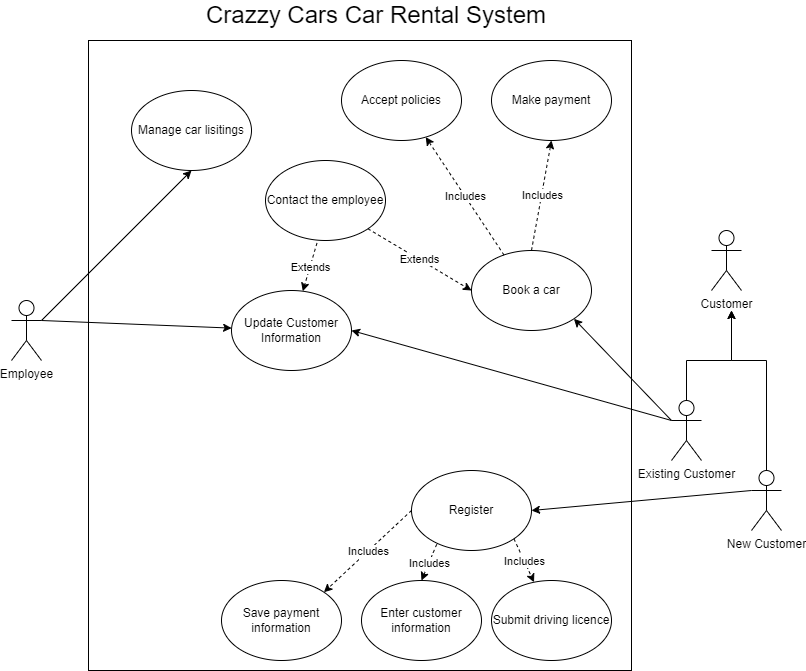

The diagram above was exported from draw.io. Its source (the exported page's mxGraphModel, read from the mxfile embedded in the PNG):
<mxGraphModel dx="1038" dy="521" grid="1" gridSize="10" guides="1" tooltips="1" connect="1" arrows="1" fold="1" page="1" pageScale="1" pageWidth="827" pageHeight="1169" math="0" shadow="0">
  <root>
    <mxCell id="0" />
    <mxCell id="1" parent="0" />
    <mxCell id="4kUfPm6cC614-5KSgXGZ-1" value="" style="rounded=0;whiteSpace=wrap;html=1;" parent="1" vertex="1">
      <mxGeometry x="117" y="80" width="543" height="630" as="geometry" />
    </mxCell>
    <mxCell id="4kUfPm6cC614-5KSgXGZ-2" value="Employee" style="shape=umlActor;verticalLabelPosition=bottom;verticalAlign=top;html=1;outlineConnect=0;" parent="1" vertex="1">
      <mxGeometry x="40" y="340" width="30" height="60" as="geometry" />
    </mxCell>
    <mxCell id="4kUfPm6cC614-5KSgXGZ-7" value="New Customer" style="shape=umlActor;verticalLabelPosition=bottom;verticalAlign=top;html=1;outlineConnect=0;" parent="1" vertex="1">
      <mxGeometry x="780" y="510" width="30" height="60" as="geometry" />
    </mxCell>
    <mxCell id="4kUfPm6cC614-5KSgXGZ-8" value="Existing Customer" style="shape=umlActor;verticalLabelPosition=bottom;verticalAlign=top;html=1;outlineConnect=0;" parent="1" vertex="1">
      <mxGeometry x="700" y="440" width="30" height="60" as="geometry" />
    </mxCell>
    <mxCell id="4kUfPm6cC614-5KSgXGZ-9" value="Customer" style="shape=umlActor;verticalLabelPosition=bottom;verticalAlign=top;html=1;outlineConnect=0;" parent="1" vertex="1">
      <mxGeometry x="740" y="270" width="30" height="60" as="geometry" />
    </mxCell>
    <mxCell id="4kUfPm6cC614-5KSgXGZ-11" value="" style="endArrow=classic;html=1;rounded=0;exitX=0.5;exitY=0;exitDx=0;exitDy=0;exitPerimeter=0;" parent="1" source="4kUfPm6cC614-5KSgXGZ-8" edge="1">
      <mxGeometry width="50" height="50" relative="1" as="geometry">
        <mxPoint x="510" y="430" as="sourcePoint" />
        <mxPoint x="760" y="350" as="targetPoint" />
        <Array as="points">
          <mxPoint x="715" y="400" />
          <mxPoint x="760" y="400" />
        </Array>
      </mxGeometry>
    </mxCell>
    <mxCell id="4kUfPm6cC614-5KSgXGZ-12" value="" style="endArrow=classic;html=1;rounded=0;exitX=0.5;exitY=0;exitDx=0;exitDy=0;exitPerimeter=0;" parent="1" source="4kUfPm6cC614-5KSgXGZ-7" edge="1">
      <mxGeometry width="50" height="50" relative="1" as="geometry">
        <mxPoint x="510" y="430" as="sourcePoint" />
        <mxPoint x="760" y="350" as="targetPoint" />
        <Array as="points">
          <mxPoint x="795" y="400" />
          <mxPoint x="760" y="400" />
        </Array>
      </mxGeometry>
    </mxCell>
    <mxCell id="4kUfPm6cC614-5KSgXGZ-15" value="Register" style="ellipse;whiteSpace=wrap;html=1;" parent="1" vertex="1">
      <mxGeometry x="440" y="510" width="120" height="80" as="geometry" />
    </mxCell>
    <mxCell id="4kUfPm6cC614-5KSgXGZ-16" value="Save payment information" style="ellipse;whiteSpace=wrap;html=1;" parent="1" vertex="1">
      <mxGeometry x="250" y="620" width="120" height="80" as="geometry" />
    </mxCell>
    <mxCell id="4kUfPm6cC614-5KSgXGZ-18" value="Enter customer information" style="ellipse;whiteSpace=wrap;html=1;" parent="1" vertex="1">
      <mxGeometry x="390" y="620" width="120" height="80" as="geometry" />
    </mxCell>
    <mxCell id="4kUfPm6cC614-5KSgXGZ-19" value="Submit driving licence" style="ellipse;whiteSpace=wrap;html=1;" parent="1" vertex="1">
      <mxGeometry x="520" y="620" width="120" height="80" as="geometry" />
    </mxCell>
    <mxCell id="4kUfPm6cC614-5KSgXGZ-25" value="Book a car" style="ellipse;whiteSpace=wrap;html=1;" parent="1" vertex="1">
      <mxGeometry x="500" y="290" width="120" height="80" as="geometry" />
    </mxCell>
    <mxCell id="4kUfPm6cC614-5KSgXGZ-26" value="Make payment" style="ellipse;whiteSpace=wrap;html=1;" parent="1" vertex="1">
      <mxGeometry x="520" y="100" width="120" height="80" as="geometry" />
    </mxCell>
    <mxCell id="4kUfPm6cC614-5KSgXGZ-27" value="Accept policies" style="ellipse;whiteSpace=wrap;html=1;" parent="1" vertex="1">
      <mxGeometry x="370" y="100" width="120" height="80" as="geometry" />
    </mxCell>
    <mxCell id="4kUfPm6cC614-5KSgXGZ-28" value="Contact the employee" style="ellipse;whiteSpace=wrap;html=1;" parent="1" vertex="1">
      <mxGeometry x="294" y="200" width="120" height="80" as="geometry" />
    </mxCell>
    <mxCell id="4kUfPm6cC614-5KSgXGZ-34" value="" style="endArrow=classic;html=1;rounded=0;shadow=0;dashed=1;entryX=0.5;entryY=1;entryDx=0;entryDy=0;exitX=0.5;exitY=0;exitDx=0;exitDy=0;" parent="1" source="4kUfPm6cC614-5KSgXGZ-25" target="4kUfPm6cC614-5KSgXGZ-26" edge="1">
      <mxGeometry relative="1" as="geometry">
        <mxPoint x="560" y="250" as="sourcePoint" />
        <mxPoint x="620" y="310" as="targetPoint" />
      </mxGeometry>
    </mxCell>
    <mxCell id="4kUfPm6cC614-5KSgXGZ-35" value="Includes" style="edgeLabel;resizable=0;html=1;align=center;verticalAlign=middle;" parent="4kUfPm6cC614-5KSgXGZ-34" connectable="0" vertex="1">
      <mxGeometry relative="1" as="geometry" />
    </mxCell>
    <mxCell id="4kUfPm6cC614-5KSgXGZ-36" value="" style="endArrow=classic;html=1;rounded=0;shadow=0;dashed=1;exitX=0.271;exitY=0.057;exitDx=0;exitDy=0;exitPerimeter=0;" parent="1" source="4kUfPm6cC614-5KSgXGZ-25" target="4kUfPm6cC614-5KSgXGZ-27" edge="1">
      <mxGeometry relative="1" as="geometry">
        <mxPoint x="570" y="260" as="sourcePoint" />
        <mxPoint x="590" y="190" as="targetPoint" />
      </mxGeometry>
    </mxCell>
    <mxCell id="4kUfPm6cC614-5KSgXGZ-37" value="Includes" style="edgeLabel;resizable=0;html=1;align=center;verticalAlign=middle;" parent="4kUfPm6cC614-5KSgXGZ-36" connectable="0" vertex="1">
      <mxGeometry relative="1" as="geometry" />
    </mxCell>
    <mxCell id="4kUfPm6cC614-5KSgXGZ-39" value="" style="endArrow=classic;html=1;rounded=0;shadow=0;dashed=1;exitX=0;exitY=0.5;exitDx=0;exitDy=0;entryX=1;entryY=0;entryDx=0;entryDy=0;" parent="1" source="4kUfPm6cC614-5KSgXGZ-15" target="4kUfPm6cC614-5KSgXGZ-16" edge="1">
      <mxGeometry relative="1" as="geometry">
        <mxPoint x="542.5199999999998" y="264.55999999999995" as="sourcePoint" />
        <mxPoint x="470.55274947511543" y="184.42563321139744" as="targetPoint" />
      </mxGeometry>
    </mxCell>
    <mxCell id="4kUfPm6cC614-5KSgXGZ-40" value="Includes" style="edgeLabel;resizable=0;html=1;align=center;verticalAlign=middle;" parent="4kUfPm6cC614-5KSgXGZ-39" connectable="0" vertex="1">
      <mxGeometry relative="1" as="geometry" />
    </mxCell>
    <mxCell id="4kUfPm6cC614-5KSgXGZ-41" value="" style="endArrow=classic;html=1;rounded=0;shadow=0;dashed=1;exitX=0.21;exitY=0.923;exitDx=0;exitDy=0;entryX=0.5;entryY=0;entryDx=0;entryDy=0;exitPerimeter=0;" parent="1" source="4kUfPm6cC614-5KSgXGZ-15" target="4kUfPm6cC614-5KSgXGZ-18" edge="1">
      <mxGeometry relative="1" as="geometry">
        <mxPoint x="450" y="560" as="sourcePoint" />
        <mxPoint x="362.42640687119274" y="641.7157287525381" as="targetPoint" />
      </mxGeometry>
    </mxCell>
    <mxCell id="4kUfPm6cC614-5KSgXGZ-42" value="Includes" style="edgeLabel;resizable=0;html=1;align=center;verticalAlign=middle;" parent="4kUfPm6cC614-5KSgXGZ-41" connectable="0" vertex="1">
      <mxGeometry relative="1" as="geometry" />
    </mxCell>
    <mxCell id="4kUfPm6cC614-5KSgXGZ-43" value="" style="endArrow=classic;html=1;rounded=0;shadow=0;dashed=1;exitX=1;exitY=1;exitDx=0;exitDy=0;" parent="1" source="4kUfPm6cC614-5KSgXGZ-15" target="4kUfPm6cC614-5KSgXGZ-19" edge="1">
      <mxGeometry relative="1" as="geometry">
        <mxPoint x="460" y="570" as="sourcePoint" />
        <mxPoint x="372.42640687119274" y="651.7157287525381" as="targetPoint" />
      </mxGeometry>
    </mxCell>
    <mxCell id="4kUfPm6cC614-5KSgXGZ-44" value="Includes" style="edgeLabel;resizable=0;html=1;align=center;verticalAlign=middle;" parent="4kUfPm6cC614-5KSgXGZ-43" connectable="0" vertex="1">
      <mxGeometry relative="1" as="geometry" />
    </mxCell>
    <mxCell id="4kUfPm6cC614-5KSgXGZ-45" value="" style="endArrow=classic;html=1;rounded=0;shadow=0;dashed=1;exitX=1;exitY=1;exitDx=0;exitDy=0;entryX=0;entryY=0.5;entryDx=0;entryDy=0;" parent="1" source="4kUfPm6cC614-5KSgXGZ-28" target="4kUfPm6cC614-5KSgXGZ-25" edge="1">
      <mxGeometry relative="1" as="geometry">
        <mxPoint x="470" y="580" as="sourcePoint" />
        <mxPoint x="382.42640687119274" y="661.7157287525381" as="targetPoint" />
      </mxGeometry>
    </mxCell>
    <mxCell id="4kUfPm6cC614-5KSgXGZ-46" value="Extends" style="edgeLabel;resizable=0;html=1;align=center;verticalAlign=middle;" parent="4kUfPm6cC614-5KSgXGZ-45" connectable="0" vertex="1">
      <mxGeometry relative="1" as="geometry" />
    </mxCell>
    <mxCell id="4kUfPm6cC614-5KSgXGZ-47" value="Manage car lisitings" style="ellipse;whiteSpace=wrap;html=1;" parent="1" vertex="1">
      <mxGeometry x="160" y="130" width="120" height="80" as="geometry" />
    </mxCell>
    <mxCell id="4kUfPm6cC614-5KSgXGZ-48" value="" style="endArrow=classic;html=1;rounded=0;shadow=0;exitX=1;exitY=0.3333333333333333;exitDx=0;exitDy=0;exitPerimeter=0;entryX=0.5;entryY=1;entryDx=0;entryDy=0;" parent="1" source="4kUfPm6cC614-5KSgXGZ-2" target="4kUfPm6cC614-5KSgXGZ-47" edge="1">
      <mxGeometry width="50" height="50" relative="1" as="geometry">
        <mxPoint x="560" y="390" as="sourcePoint" />
        <mxPoint x="610" y="340" as="targetPoint" />
      </mxGeometry>
    </mxCell>
    <mxCell id="4kUfPm6cC614-5KSgXGZ-49" value="Update Customer Information" style="ellipse;whiteSpace=wrap;html=1;" parent="1" vertex="1">
      <mxGeometry x="260" y="330" width="120" height="80" as="geometry" />
    </mxCell>
    <mxCell id="4kUfPm6cC614-5KSgXGZ-50" value="" style="endArrow=classic;html=1;rounded=0;shadow=0;dashed=1;exitX=0.429;exitY=1.032;exitDx=0;exitDy=0;exitPerimeter=0;" parent="1" source="4kUfPm6cC614-5KSgXGZ-28" target="4kUfPm6cC614-5KSgXGZ-49" edge="1">
      <mxGeometry relative="1" as="geometry">
        <mxPoint x="406.42640687119274" y="278.2842712474619" as="sourcePoint" />
        <mxPoint x="510" y="300" as="targetPoint" />
      </mxGeometry>
    </mxCell>
    <mxCell id="4kUfPm6cC614-5KSgXGZ-51" value="Extends" style="edgeLabel;resizable=0;html=1;align=center;verticalAlign=middle;" parent="4kUfPm6cC614-5KSgXGZ-50" connectable="0" vertex="1">
      <mxGeometry relative="1" as="geometry" />
    </mxCell>
    <mxCell id="4kUfPm6cC614-5KSgXGZ-52" value="" style="endArrow=classic;html=1;rounded=0;shadow=0;" parent="1" target="4kUfPm6cC614-5KSgXGZ-49" edge="1">
      <mxGeometry width="50" height="50" relative="1" as="geometry">
        <mxPoint x="70" y="360" as="sourcePoint" />
        <mxPoint x="230" y="220" as="targetPoint" />
      </mxGeometry>
    </mxCell>
    <mxCell id="4kUfPm6cC614-5KSgXGZ-53" value="" style="endArrow=classic;html=1;rounded=0;shadow=0;exitX=0;exitY=0.3333333333333333;exitDx=0;exitDy=0;exitPerimeter=0;entryX=1;entryY=0.5;entryDx=0;entryDy=0;" parent="1" source="4kUfPm6cC614-5KSgXGZ-8" target="4kUfPm6cC614-5KSgXGZ-49" edge="1">
      <mxGeometry width="50" height="50" relative="1" as="geometry">
        <mxPoint x="90" y="380" as="sourcePoint" />
        <mxPoint x="240" y="230" as="targetPoint" />
      </mxGeometry>
    </mxCell>
    <mxCell id="4kUfPm6cC614-5KSgXGZ-54" value="" style="endArrow=classic;html=1;rounded=0;shadow=0;exitX=0;exitY=0.3333333333333333;exitDx=0;exitDy=0;exitPerimeter=0;entryX=1;entryY=1;entryDx=0;entryDy=0;" parent="1" source="4kUfPm6cC614-5KSgXGZ-8" target="4kUfPm6cC614-5KSgXGZ-25" edge="1">
      <mxGeometry width="50" height="50" relative="1" as="geometry">
        <mxPoint x="710" y="470" as="sourcePoint" />
        <mxPoint x="390.0000000000048" y="380" as="targetPoint" />
      </mxGeometry>
    </mxCell>
    <mxCell id="4kUfPm6cC614-5KSgXGZ-55" value="" style="endArrow=classic;html=1;rounded=0;shadow=0;exitX=0;exitY=0.3333333333333333;exitDx=0;exitDy=0;exitPerimeter=0;entryX=1;entryY=0.5;entryDx=0;entryDy=0;" parent="1" source="4kUfPm6cC614-5KSgXGZ-7" target="4kUfPm6cC614-5KSgXGZ-15" edge="1">
      <mxGeometry width="50" height="50" relative="1" as="geometry">
        <mxPoint x="710" y="470" as="sourcePoint" />
        <mxPoint x="390" y="380" as="targetPoint" />
      </mxGeometry>
    </mxCell>
    <mxCell id="4kUfPm6cC614-5KSgXGZ-57" value="&lt;font style=&quot;font-size: 24px&quot;&gt;Crazzy Cars Car Rental System&lt;/font&gt;" style="text;html=1;strokeColor=none;fillColor=none;align=center;verticalAlign=middle;whiteSpace=wrap;rounded=0;" parent="1" vertex="1">
      <mxGeometry x="200" y="40" width="410" height="30" as="geometry" />
    </mxCell>
  </root>
</mxGraphModel>